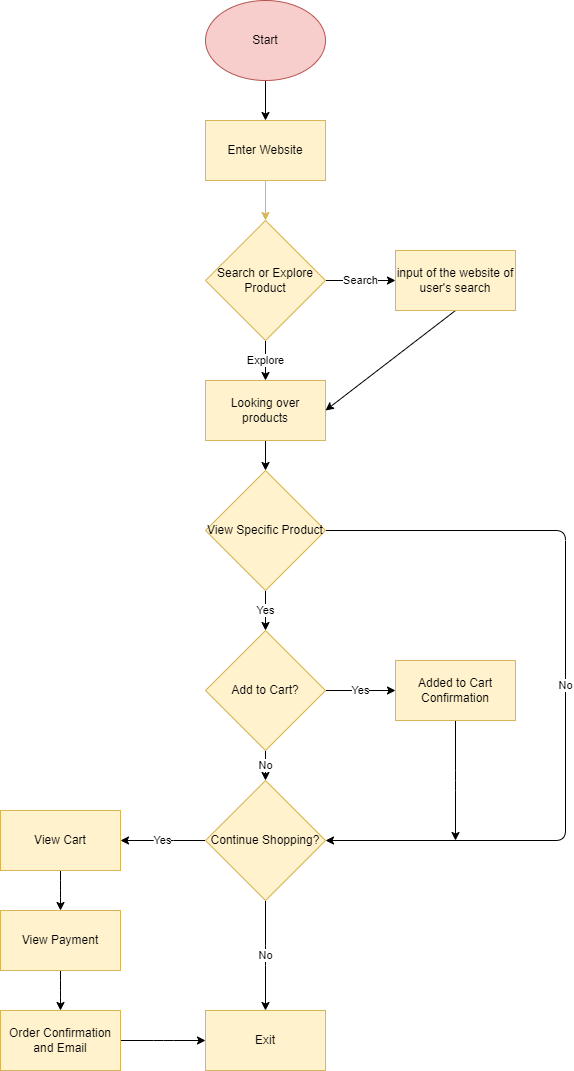

The diagram above was exported from draw.io. Its source (the exported page's mxGraphModel, read from the mxfile embedded in the PNG):
<mxGraphModel dx="746" dy="1139" grid="1" gridSize="10" guides="1" tooltips="1" connect="1" arrows="1" fold="1" page="1" pageScale="1" pageWidth="850" pageHeight="1100" math="0" shadow="0">
  <root>
    <mxCell id="0" />
    <mxCell id="1" parent="0" />
    <mxCell id="10" value="" style="edgeStyle=none;html=1;" parent="1" source="3" edge="1">
      <mxGeometry relative="1" as="geometry">
        <mxPoint x="305" y="140" as="targetPoint" />
      </mxGeometry>
    </mxCell>
    <mxCell id="3" value="Start" style="ellipse;whiteSpace=wrap;html=1;fillColor=#f8cecc;strokeColor=#b85450;" parent="1" vertex="1">
      <mxGeometry x="245" y="20" width="120" height="80" as="geometry" />
    </mxCell>
    <mxCell id="24" style="edgeStyle=none;html=1;exitX=0.5;exitY=1;exitDx=0;exitDy=0;entryX=0.5;entryY=0;entryDx=0;entryDy=0;fillColor=#fff2cc;strokeColor=#d6b656;" parent="1" source="21" target="22" edge="1">
      <mxGeometry relative="1" as="geometry" />
    </mxCell>
    <mxCell id="21" value="Enter Website" style="rounded=0;whiteSpace=wrap;html=1;fillColor=#fff2cc;strokeColor=#d6b656;" parent="1" vertex="1">
      <mxGeometry x="245" y="140" width="120" height="60" as="geometry" />
    </mxCell>
    <mxCell id="26" value="Explore" style="edgeStyle=none;html=1;exitX=0.5;exitY=1;exitDx=0;exitDy=0;entryX=0.5;entryY=0;entryDx=0;entryDy=0;" parent="1" source="22" target="25" edge="1">
      <mxGeometry relative="1" as="geometry" />
    </mxCell>
    <mxCell id="32" value="Search" style="edgeStyle=none;html=1;exitX=1;exitY=0.5;exitDx=0;exitDy=0;entryX=0;entryY=0.5;entryDx=0;entryDy=0;" edge="1" parent="1" source="22" target="31">
      <mxGeometry relative="1" as="geometry" />
    </mxCell>
    <mxCell id="22" value="Search or Explore Product" style="rhombus;whiteSpace=wrap;html=1;fillColor=#fff2cc;strokeColor=#d6b656;" parent="1" vertex="1">
      <mxGeometry x="245" y="240" width="120" height="120" as="geometry" />
    </mxCell>
    <mxCell id="35" style="edgeStyle=none;html=1;exitX=0.5;exitY=1;exitDx=0;exitDy=0;entryX=0.5;entryY=0;entryDx=0;entryDy=0;" edge="1" parent="1" source="25" target="42">
      <mxGeometry relative="1" as="geometry">
        <mxPoint x="305" y="530" as="targetPoint" />
      </mxGeometry>
    </mxCell>
    <mxCell id="25" value="Looking over products" style="rounded=0;whiteSpace=wrap;html=1;fillColor=#fff2cc;strokeColor=#d6b656;" parent="1" vertex="1">
      <mxGeometry x="245" y="400" width="120" height="60" as="geometry" />
    </mxCell>
    <mxCell id="33" style="edgeStyle=none;html=1;exitX=0.5;exitY=1;exitDx=0;exitDy=0;entryX=1;entryY=0.5;entryDx=0;entryDy=0;" edge="1" parent="1" source="31" target="25">
      <mxGeometry relative="1" as="geometry" />
    </mxCell>
    <mxCell id="31" value="input of the website of user's search" style="rounded=0;whiteSpace=wrap;html=1;fillColor=#fff2cc;strokeColor=#d6b656;" vertex="1" parent="1">
      <mxGeometry x="435" y="270" width="120" height="60" as="geometry" />
    </mxCell>
    <mxCell id="39" value="Yes" style="edgeStyle=none;html=1;exitX=0.5;exitY=1;exitDx=0;exitDy=0;entryX=0.5;entryY=0;entryDx=0;entryDy=0;" edge="1" parent="1" source="42" target="36">
      <mxGeometry relative="1" as="geometry">
        <mxPoint x="305" y="590" as="sourcePoint" />
      </mxGeometry>
    </mxCell>
    <mxCell id="38" value="Yes" style="edgeStyle=none;html=1;exitX=1;exitY=0.5;exitDx=0;exitDy=0;entryX=0;entryY=0.5;entryDx=0;entryDy=0;" edge="1" parent="1" source="36" target="37">
      <mxGeometry relative="1" as="geometry" />
    </mxCell>
    <mxCell id="41" value="No" style="edgeStyle=none;html=1;exitX=0.5;exitY=1;exitDx=0;exitDy=0;entryX=0.5;entryY=0;entryDx=0;entryDy=0;" edge="1" parent="1" source="36" target="40">
      <mxGeometry relative="1" as="geometry" />
    </mxCell>
    <mxCell id="36" value="Add to Cart?" style="rhombus;whiteSpace=wrap;html=1;fillColor=#fff2cc;strokeColor=#d6b656;" vertex="1" parent="1">
      <mxGeometry x="245" y="650" width="120" height="120" as="geometry" />
    </mxCell>
    <mxCell id="52" style="edgeStyle=elbowEdgeStyle;html=1;exitX=0.5;exitY=1;exitDx=0;exitDy=0;" edge="1" parent="1" source="37">
      <mxGeometry relative="1" as="geometry">
        <mxPoint x="495" y="860" as="targetPoint" />
      </mxGeometry>
    </mxCell>
    <mxCell id="37" value="Added to Cart Confirmation" style="rounded=0;whiteSpace=wrap;html=1;fillColor=#fff2cc;strokeColor=#d6b656;" vertex="1" parent="1">
      <mxGeometry x="435" y="680" width="120" height="60" as="geometry" />
    </mxCell>
    <mxCell id="56" value="No" style="edgeStyle=elbowEdgeStyle;html=1;exitX=0.5;exitY=1;exitDx=0;exitDy=0;entryX=0.5;entryY=0;entryDx=0;entryDy=0;" edge="1" parent="1" source="40" target="54">
      <mxGeometry relative="1" as="geometry" />
    </mxCell>
    <mxCell id="57" value="Yes" style="edgeStyle=elbowEdgeStyle;html=1;exitX=0;exitY=0.5;exitDx=0;exitDy=0;" edge="1" parent="1" source="40">
      <mxGeometry relative="1" as="geometry">
        <mxPoint x="160" y="860" as="targetPoint" />
      </mxGeometry>
    </mxCell>
    <mxCell id="40" value="Continue Shopping?" style="rhombus;whiteSpace=wrap;html=1;fillColor=#fff2cc;strokeColor=#d6b656;" vertex="1" parent="1">
      <mxGeometry x="245" y="800" width="120" height="120" as="geometry" />
    </mxCell>
    <mxCell id="50" value="No" style="edgeStyle=elbowEdgeStyle;html=1;exitX=1;exitY=0.5;exitDx=0;exitDy=0;entryX=1;entryY=0.5;entryDx=0;entryDy=0;" edge="1" parent="1" source="42" target="40">
      <mxGeometry relative="1" as="geometry">
        <mxPoint x="595" y="870" as="targetPoint" />
        <Array as="points">
          <mxPoint x="605" y="640" />
        </Array>
      </mxGeometry>
    </mxCell>
    <mxCell id="42" value="View Specific Product" style="rhombus;whiteSpace=wrap;html=1;fillColor=#fff2cc;strokeColor=#d6b656;" vertex="1" parent="1">
      <mxGeometry x="245" y="490" width="120" height="120" as="geometry" />
    </mxCell>
    <mxCell id="54" value="Exit" style="rounded=0;whiteSpace=wrap;html=1;fillColor=#fff2cc;strokeColor=#d6b656;" vertex="1" parent="1">
      <mxGeometry x="245" y="1030" width="120" height="60" as="geometry" />
    </mxCell>
    <mxCell id="59" style="edgeStyle=elbowEdgeStyle;html=1;exitX=0.5;exitY=1;exitDx=0;exitDy=0;" edge="1" parent="1" source="58">
      <mxGeometry relative="1" as="geometry">
        <mxPoint x="100" y="930" as="targetPoint" />
      </mxGeometry>
    </mxCell>
    <mxCell id="58" value="View Cart" style="rounded=0;whiteSpace=wrap;html=1;fillColor=#fff2cc;strokeColor=#d6b656;" vertex="1" parent="1">
      <mxGeometry x="40" y="830" width="120" height="60" as="geometry" />
    </mxCell>
    <mxCell id="62" style="edgeStyle=elbowEdgeStyle;html=1;exitX=0.5;exitY=1;exitDx=0;exitDy=0;" edge="1" parent="1" source="60" target="61">
      <mxGeometry relative="1" as="geometry" />
    </mxCell>
    <mxCell id="60" value="View Payment" style="rounded=0;whiteSpace=wrap;html=1;fillColor=#fff2cc;strokeColor=#d6b656;" vertex="1" parent="1">
      <mxGeometry x="40" y="930" width="120" height="60" as="geometry" />
    </mxCell>
    <mxCell id="63" style="edgeStyle=elbowEdgeStyle;html=1;exitX=1;exitY=0.5;exitDx=0;exitDy=0;entryX=0;entryY=0.5;entryDx=0;entryDy=0;" edge="1" parent="1" source="61" target="54">
      <mxGeometry relative="1" as="geometry" />
    </mxCell>
    <mxCell id="61" value="Order Confirmation and Email" style="rounded=0;whiteSpace=wrap;html=1;fillColor=#fff2cc;strokeColor=#d6b656;" vertex="1" parent="1">
      <mxGeometry x="40" y="1030" width="120" height="60" as="geometry" />
    </mxCell>
  </root>
</mxGraphModel>